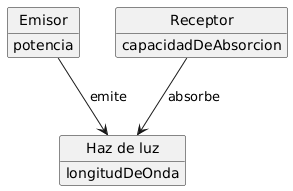

The diagram above was rendered by PlantUML. Its source (embedded in the PNG):
@startuml
skinparam style strictuml
skinparam classAttributeIconSize 0
skinparam monochrome false
skinparam shadowing false
hide circle
hide empty methods

class Emisor {
    potencia
}

class "Haz de luz" as HazDeLuz {
    longitudDeOnda
}

class Receptor {
    capacidadDeAbsorcion
}

Emisor --> HazDeLuz : emite
Receptor --> HazDeLuz : absorbe
@enduml